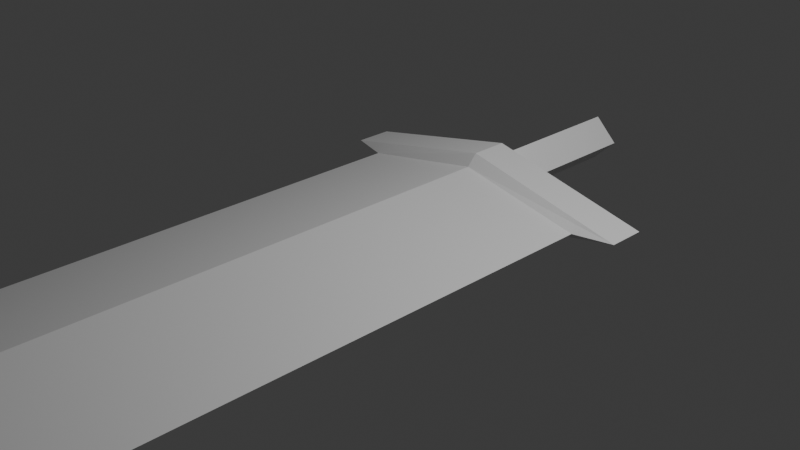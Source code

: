 # Source: sword.blend  (saved by Blender 4.2.66; exported with 4.5.12 LTS)
import bpy
from mathutils import Matrix  # noqa: F401  (used for matrix-valued properties, if any)

bpy.ops.wm.read_factory_settings(use_empty=True)
scene = bpy.context.scene
scene.name = 'Scene'

# ---- collections
col_collection = bpy.data.collections.new('Collection'); scene.collection.children.link(col_collection)

# ---- materials (node trees are filled in below, after node groups)
mat_material = bpy.data.materials.new('Material')
mat_material.alpha_threshold = 0.0
mat_material.use_transparent_shadow = False
mat_material.roughness = 0.5
mat_material.line_color = (0.0, 0.0, 0.0, 1.0)

# ---- material node trees
mat_material.use_nodes = True; mat_material.node_tree.nodes.clear()
_N = mat_material.node_tree.nodes; _L = mat_material.node_tree.links
n0 = _N.new('ShaderNodeOutputMaterial'); n0.name = 'Material Output'; n0.location = (300, 300)
n1 = _N.new('ShaderNodeBsdfPrincipled'); n1.name = 'Principled BSDF'; n1.location = (10, 300)
n1.inputs[3].default_value = 1.45
_L.new(n1.outputs[0], n0.inputs[0])
n0.is_active_output = True

# ---- world
world_world = bpy.data.worlds.new('World'); scene.world = world_world
world_world.use_nodes = True; world_world.node_tree.nodes.clear()
_N = world_world.node_tree.nodes; _L = world_world.node_tree.links
n0 = _N.new('ShaderNodeOutputWorld'); n0.name = 'World Output'; n0.location = (300, 300)
n1 = _N.new('ShaderNodeBackground'); n1.name = 'Background'; n1.location = (10, 300)
n1.inputs[0].default_value = (0.05088, 0.05088, 0.05088, 1.0)
_L.new(n1.outputs[0], n0.inputs[0])
n0.is_active_output = True
world_world.color = (0.05088, 0.05088, 0.05088)
world_world.sun_shadow_jitter_overblur = 0.0

# ---- cameras
cam_camera = bpy.data.cameras.new('Camera')
cam_camera.clip_end = 100.0
cam_camera.ortho_scale = 7.314

# ---- lights
light_light = bpy.data.lights.new('Light', 'POINT')
light_light.energy = 1000.0
light_light.shadow_soft_size = 0.1

# ---- meshes
me_cube = bpy.data.meshes.new('Cube')
me_cube.from_pydata([(1.414, 1.0, 0.0), (0.0, 1.0, -0.2738), (1.414, -9.165, 0.0), (0.0, -9.165, -0.2738), (0.0, 1.0, 0.2738), (-1.414, 1.0, 0.0), (0.0, -9.165, 0.2738), (-1.414, -9.165, 0.0), (0.0, -10.11, 0.0), (1.844, 1.114, 0.0), (0.0, 1.114, -0.397), (0.0, 1.114, 0.397), (-1.844, 1.114, 0.0), (1.844, 1.527, 0.0), (0.0, 1.527, -0.397), (0.0, 1.527, 0.397), (-1.844, 1.527, 0.0), (1.414, 1.648, 0.0), (0.0, 1.648, -0.2738), (0.0, 1.648, 0.2738), (-1.414, 1.648, 0.0), (0.2657, 1.675, 0.0), (0.0, 1.675, -0.2577), (0.0, 1.675, 0.2577), (-0.2657, 1.675, 0.0), (0.2657, 3.224, 0.0), (0.0, 3.224, -0.2577), (0.0, 3.224, 0.2577), (-0.2657, 3.224, 0.0)], [], [(0, 4, 6, 2), (7, 3, 8), (7, 6, 4, 5), (5, 1, 3, 7), (1, 0, 2, 3), (5, 4, 11, 12), (2, 6, 8), (3, 2, 8), (6, 7, 8), (12, 11, 15, 16), (1, 5, 12, 10), (4, 0, 9, 11), (0, 1, 10, 9), (15, 13, 17, 19), (10, 12, 16, 14), (11, 9, 13, 15), (9, 10, 14, 13), (19, 17, 21, 23), (13, 14, 18, 17), (16, 15, 19, 20), (14, 16, 20, 18), (21, 22, 26, 25), (17, 18, 22, 21), (20, 19, 23, 24), (18, 20, 24, 22), (28, 27, 25, 26), (24, 23, 27, 28), (22, 24, 28, 26), (23, 21, 25, 27)])
_uv = me_cube.uv_layers.new(name='UVMap')
_uv.uv.foreach_set('vector', [0.625, 0.5, 0.875, 0.5, 0.875, 0.75, 0.625, 0.75, 0.125, 0.75, 0.375, 0.75, 0.125, 0.75, 0.375, 0.0, 0.625, 0.0, 0.625, 0.25, 0.375, 0.25, 0.125, 0.5, 0.375, 0.5, 0.375, 0.75, 0.125, 0.75, 0.375, 0.5, 0.625, 0.5, 0.625, 0.75, 0.375, 0.75, 0.375, 0.25, 0.625, 0.25, 0.625, 0.25, 0.375, 0.25, 0.625, 0.75, 0.875, 0.75, 0.625, 0.75, 0.375, 0.75, 0.625, 0.75, 0.375, 0.75, 0.625, 0.0, 0.375, 0.0, 0.625, 0.0, 0.375, 0.25, 0.625, 0.25, 0.625, 0.25, 0.375, 0.25, 0.375, 0.5, 0.125, 0.5, 0.125, 0.5, 0.375, 0.5, 0.875, 0.5, 0.625, 0.5, 0.625, 0.5, 0.875, 0.5, 0.625, 0.5, 0.375, 0.5, 0.375, 0.5, 0.625, 0.5, 0.875, 0.5, 0.625, 0.5, 0.625, 0.5, 0.875, 0.5, 0.375, 0.5, 0.125, 0.5, 0.125, 0.5, 0.375, 0.5, 0.875, 0.5, 0.625, 0.5, 0.625, 0.5, 0.875, 0.5, 0.625, 0.5, 0.375, 0.5, 0.375, 0.5, 0.625, 0.5, 0.875, 0.5, 0.625, 0.5, 0.625, 0.5, 0.875, 0.5, 0.625, 0.5, 0.375, 0.5, 0.375, 0.5, 0.625, 0.5, 0.375, 0.25, 0.625, 0.25, 0.625, 0.25, 0.375, 0.25, 0.375, 0.5, 0.125, 0.5, 0.125, 0.5, 0.375, 0.5, 0.625, 0.5, 0.375, 0.5, 0.375, 0.5, 0.625, 0.5, 0.625, 0.5, 0.375, 0.5, 0.375, 0.5, 0.625, 0.5, 0.375, 0.25, 0.625, 0.25, 0.625, 0.25, 0.375, 0.25, 0.375, 0.5, 0.125, 0.5, 0.125, 0.5, 0.375, 0.5, 0.375, 0.25, 0.625, 0.25, 0.625, 0.5, 0.375, 0.5, 0.375, 0.25, 0.625, 0.25, 0.625, 0.25, 0.375, 0.25, 0.375, 0.5, 0.125, 0.5, 0.125, 0.5, 0.375, 0.5, 0.875, 0.5, 0.625, 0.5, 0.625, 0.5, 0.875, 0.5])
me_cube.materials.append(mat_material)
me_cube.use_mirror_vertex_groups = False
me_cube.update()

# ---- objects
ob_cube = bpy.data.objects.new('Cube', me_cube)
ob_light = bpy.data.objects.new('Light', light_light)
ob_camera = bpy.data.objects.new('Camera', cam_camera)

# ---- transforms, parenting, visibility, modifiers, constraints
ob_cube.location = (0.0, 0.0, 0.0)
ob_cube.lock_rotations_4d = False
ob_cube.empty_display_type = 'ARROWS'
ob_cube.lineart.crease_threshold = 0.0
ob_light.location = (4.076, 1.005, 5.904)
ob_light.rotation_euler = (0.6503, 0.05522, 1.866)
ob_light.lock_rotations_4d = False
ob_light.empty_display_type = 'ARROWS'
ob_light.color = (0.0, 0.0, 0.0, 0.0)
ob_light.lineart.crease_threshold = 0.0
ob_camera.location = (7.359, -6.926, 4.958)
ob_camera.rotation_euler = (1.109, 0.0, 0.8149)
ob_camera.lock_rotations_4d = False
ob_camera.empty_display_type = 'ARROWS'
ob_camera.color = (0.0, 0.0, 0.0, 0.0)
ob_camera.display_type = 'WIRE'
ob_camera.lineart.crease_threshold = 0.0

# ---- collection membership
col_collection.objects.link(ob_cube)
col_collection.objects.link(ob_light)
col_collection.objects.link(ob_camera)

# ---- scene / render settings (as saved in the file)
scene.camera = ob_camera
scene.frame_start = 1; scene.frame_end = 250; scene.frame_set(1)
scene.render.engine = 'BLENDER_EEVEE_NEXT'
bpy.context.view_layer.update()
